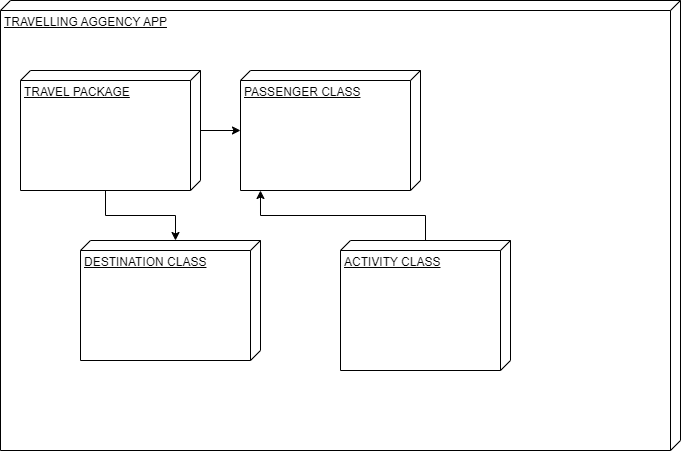

The diagram above was exported from draw.io. Its source (the exported page's mxGraphModel, read from the mxfile embedded in the PNG):
<mxGraphModel dx="923" dy="459" grid="1" gridSize="10" guides="1" tooltips="1" connect="1" arrows="1" fold="1" page="1" pageScale="1" pageWidth="850" pageHeight="1100" math="0" shadow="0">
  <root>
    <mxCell id="0" />
    <mxCell id="1" parent="0" />
    <mxCell id="c8IeShYVLaJSIyH0v8J9-6" value="TRAVELLING AGGENCY APP" style="verticalAlign=top;align=left;spacingTop=8;spacingLeft=2;spacingRight=12;shape=cube;size=10;direction=south;fontStyle=4;html=1;whiteSpace=wrap;" vertex="1" parent="1">
      <mxGeometry x="110" y="210" width="680" height="450" as="geometry" />
    </mxCell>
    <mxCell id="c8IeShYVLaJSIyH0v8J9-3" value="PASSENGER CLASS" style="verticalAlign=top;align=left;spacingTop=8;spacingLeft=2;spacingRight=12;shape=cube;size=10;direction=south;fontStyle=4;html=1;whiteSpace=wrap;" vertex="1" parent="1">
      <mxGeometry x="350" y="280" width="180" height="120" as="geometry" />
    </mxCell>
    <mxCell id="c8IeShYVLaJSIyH0v8J9-9" style="edgeStyle=orthogonalEdgeStyle;rounded=0;orthogonalLoop=1;jettySize=auto;html=1;" edge="1" parent="1" source="c8IeShYVLaJSIyH0v8J9-2" target="c8IeShYVLaJSIyH0v8J9-3">
      <mxGeometry relative="1" as="geometry" />
    </mxCell>
    <mxCell id="c8IeShYVLaJSIyH0v8J9-2" value="TRAVEL PACKAGE" style="verticalAlign=top;align=left;spacingTop=8;spacingLeft=2;spacingRight=12;shape=cube;size=10;direction=south;fontStyle=4;html=1;whiteSpace=wrap;" vertex="1" parent="1">
      <mxGeometry x="130" y="280" width="180" height="120" as="geometry" />
    </mxCell>
    <mxCell id="c8IeShYVLaJSIyH0v8J9-4" value="ACTIVITY CLASS" style="verticalAlign=top;align=left;spacingTop=8;spacingLeft=2;spacingRight=12;shape=cube;size=10;direction=south;fontStyle=4;html=1;whiteSpace=wrap;" vertex="1" parent="1">
      <mxGeometry x="450" y="450" width="170" height="130" as="geometry" />
    </mxCell>
    <mxCell id="c8IeShYVLaJSIyH0v8J9-5" value="DESTINATION CLASS" style="verticalAlign=top;align=left;spacingTop=8;spacingLeft=2;spacingRight=12;shape=cube;size=10;direction=south;fontStyle=4;html=1;whiteSpace=wrap;" vertex="1" parent="1">
      <mxGeometry x="190" y="450" width="180" height="120" as="geometry" />
    </mxCell>
    <mxCell id="c8IeShYVLaJSIyH0v8J9-10" style="edgeStyle=orthogonalEdgeStyle;rounded=0;orthogonalLoop=1;jettySize=auto;html=1;entryX=1;entryY=0.889;entryDx=0;entryDy=0;entryPerimeter=0;" edge="1" parent="1" source="c8IeShYVLaJSIyH0v8J9-4" target="c8IeShYVLaJSIyH0v8J9-3">
      <mxGeometry relative="1" as="geometry" />
    </mxCell>
    <mxCell id="c8IeShYVLaJSIyH0v8J9-11" style="edgeStyle=orthogonalEdgeStyle;rounded=0;orthogonalLoop=1;jettySize=auto;html=1;exitX=0;exitY=0;exitDx=120;exitDy=95;exitPerimeter=0;entryX=0;entryY=0;entryDx=0;entryDy=85;entryPerimeter=0;" edge="1" parent="1" source="c8IeShYVLaJSIyH0v8J9-2" target="c8IeShYVLaJSIyH0v8J9-5">
      <mxGeometry relative="1" as="geometry" />
    </mxCell>
  </root>
</mxGraphModel>